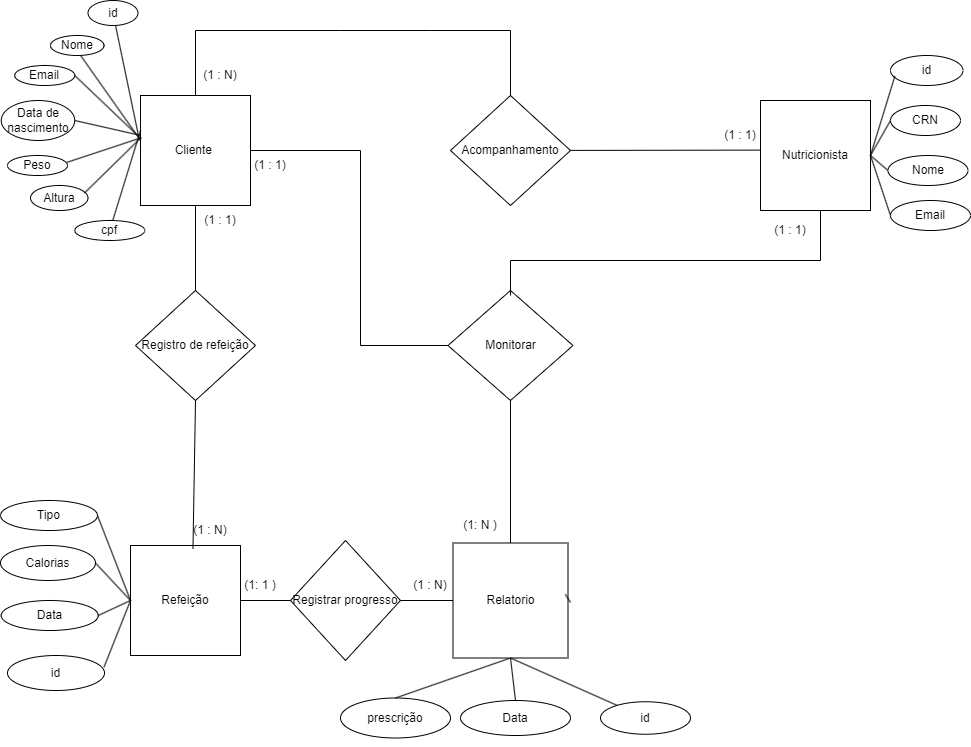

The diagram above was exported from draw.io. Its source (the exported page's mxGraphModel, read from the mxfile embedded in the PNG):
<mxGraphModel dx="1927" dy="583" grid="1" gridSize="10" guides="1" tooltips="1" connect="1" arrows="1" fold="1" page="1" pageScale="1" pageWidth="827" pageHeight="1169" math="0" shadow="0">
  <root>
    <mxCell id="0" />
    <mxCell id="1" parent="0" />
    <mxCell id="d-Rgerz_Y5gHwUx0q6jr-1" value="Cliente&amp;nbsp;" style="whiteSpace=wrap;html=1;aspect=fixed;" parent="1" vertex="1">
      <mxGeometry x="-280" y="345" width="110" height="110" as="geometry" />
    </mxCell>
    <mxCell id="d-Rgerz_Y5gHwUx0q6jr-2" value="Nutricionista" style="whiteSpace=wrap;html=1;aspect=fixed;" parent="1" vertex="1">
      <mxGeometry x="340" y="350" width="110" height="110" as="geometry" />
    </mxCell>
    <mxCell id="d-Rgerz_Y5gHwUx0q6jr-3" value="Refeição" style="whiteSpace=wrap;html=1;aspect=fixed;" parent="1" vertex="1">
      <mxGeometry x="-290" y="795" width="110" height="110" as="geometry" />
    </mxCell>
    <mxCell id="d-Rgerz_Y5gHwUx0q6jr-6" value="Acompanhamento" style="rhombus;whiteSpace=wrap;html=1;" parent="1" vertex="1">
      <mxGeometry x="30" y="345" width="120" height="110" as="geometry" />
    </mxCell>
    <mxCell id="d-Rgerz_Y5gHwUx0q6jr-11" value="Registro de refeição" style="rhombus;whiteSpace=wrap;html=1;" parent="1" vertex="1">
      <mxGeometry x="-285" y="540" width="120" height="110" as="geometry" />
    </mxCell>
    <mxCell id="d-Rgerz_Y5gHwUx0q6jr-15" value="Monitorar" style="rhombus;whiteSpace=wrap;html=1;" parent="1" vertex="1">
      <mxGeometry x="27.5" y="540" width="125" height="110" as="geometry" />
    </mxCell>
    <mxCell id="d-Rgerz_Y5gHwUx0q6jr-21" value="Nome" style="ellipse;whiteSpace=wrap;html=1;" parent="1" vertex="1">
      <mxGeometry x="-370" y="285" width="53.5" height="20" as="geometry" />
    </mxCell>
    <mxCell id="d-Rgerz_Y5gHwUx0q6jr-22" value="id" style="ellipse;whiteSpace=wrap;html=1;" parent="1" vertex="1">
      <mxGeometry x="-332.5" y="250" width="50" height="25" as="geometry" />
    </mxCell>
    <mxCell id="d-Rgerz_Y5gHwUx0q6jr-23" value="Email" style="ellipse;whiteSpace=wrap;html=1;" parent="1" vertex="1">
      <mxGeometry x="-405.75" y="315" width="60" height="20" as="geometry" />
    </mxCell>
    <mxCell id="d-Rgerz_Y5gHwUx0q6jr-24" value="Data de nascimento" style="ellipse;whiteSpace=wrap;html=1;" parent="1" vertex="1">
      <mxGeometry x="-419.25" y="350" width="73.5" height="40" as="geometry" />
    </mxCell>
    <mxCell id="d-Rgerz_Y5gHwUx0q6jr-25" value="Peso" style="ellipse;whiteSpace=wrap;html=1;" parent="1" vertex="1">
      <mxGeometry x="-413" y="405" width="60" height="20" as="geometry" />
    </mxCell>
    <mxCell id="d-Rgerz_Y5gHwUx0q6jr-26" value="Altura" style="ellipse;whiteSpace=wrap;html=1;" parent="1" vertex="1">
      <mxGeometry x="-390" y="435" width="57.5" height="25" as="geometry" />
    </mxCell>
    <mxCell id="d-Rgerz_Y5gHwUx0q6jr-27" value="" style="endArrow=none;html=1;rounded=0;exitX=0.937;exitY=0.305;exitDx=0;exitDy=0;exitPerimeter=0;entryX=0.004;entryY=0.384;entryDx=0;entryDy=0;entryPerimeter=0;" parent="1" source="d-Rgerz_Y5gHwUx0q6jr-26" target="d-Rgerz_Y5gHwUx0q6jr-1" edge="1">
      <mxGeometry width="50" height="50" relative="1" as="geometry">
        <mxPoint x="-450" y="350" as="sourcePoint" />
        <mxPoint x="-260" y="400" as="targetPoint" />
      </mxGeometry>
    </mxCell>
    <mxCell id="d-Rgerz_Y5gHwUx0q6jr-28" value="" style="endArrow=none;html=1;rounded=0;exitX=0.989;exitY=0.345;exitDx=0;exitDy=0;exitPerimeter=0;entryX=0.007;entryY=0.384;entryDx=0;entryDy=0;entryPerimeter=0;" parent="1" source="d-Rgerz_Y5gHwUx0q6jr-25" target="d-Rgerz_Y5gHwUx0q6jr-1" edge="1">
      <mxGeometry width="50" height="50" relative="1" as="geometry">
        <mxPoint x="-450" y="315" as="sourcePoint" />
        <mxPoint x="-390" y="275" as="targetPoint" />
      </mxGeometry>
    </mxCell>
    <mxCell id="d-Rgerz_Y5gHwUx0q6jr-29" value="" style="endArrow=none;html=1;rounded=0;exitX=1;exitY=0.5;exitDx=0;exitDy=0;entryX=0.001;entryY=0.363;entryDx=0;entryDy=0;entryPerimeter=0;" parent="1" source="d-Rgerz_Y5gHwUx0q6jr-24" target="d-Rgerz_Y5gHwUx0q6jr-1" edge="1">
      <mxGeometry width="50" height="50" relative="1" as="geometry">
        <mxPoint x="-450" y="245" as="sourcePoint" />
        <mxPoint x="-258" y="398" as="targetPoint" />
      </mxGeometry>
    </mxCell>
    <mxCell id="d-Rgerz_Y5gHwUx0q6jr-30" value="" style="endArrow=none;html=1;rounded=0;exitX=-0.016;exitY=0.376;exitDx=0;exitDy=0;exitPerimeter=0;" parent="1" source="d-Rgerz_Y5gHwUx0q6jr-1" target="d-Rgerz_Y5gHwUx0q6jr-22" edge="1">
      <mxGeometry width="50" height="50" relative="1" as="geometry">
        <mxPoint x="-260" y="390" as="sourcePoint" />
        <mxPoint x="-295" y="200" as="targetPoint" />
      </mxGeometry>
    </mxCell>
    <mxCell id="d-Rgerz_Y5gHwUx0q6jr-31" value="" style="endArrow=none;html=1;rounded=0;exitX=-0.001;exitY=0.406;exitDx=0;exitDy=0;entryX=0.563;entryY=1;entryDx=0;entryDy=0;entryPerimeter=0;exitPerimeter=0;" parent="1" source="d-Rgerz_Y5gHwUx0q6jr-1" target="d-Rgerz_Y5gHwUx0q6jr-21" edge="1">
      <mxGeometry width="50" height="50" relative="1" as="geometry">
        <mxPoint x="-360" y="240" as="sourcePoint" />
        <mxPoint x="-385" y="200" as="targetPoint" />
      </mxGeometry>
    </mxCell>
    <mxCell id="d-Rgerz_Y5gHwUx0q6jr-32" value="" style="endArrow=none;html=1;rounded=0;exitX=1;exitY=0.5;exitDx=0;exitDy=0;entryX=-0.004;entryY=0.384;entryDx=0;entryDy=0;entryPerimeter=0;" parent="1" source="d-Rgerz_Y5gHwUx0q6jr-23" target="d-Rgerz_Y5gHwUx0q6jr-1" edge="1">
      <mxGeometry width="50" height="50" relative="1" as="geometry">
        <mxPoint x="-470" y="210" as="sourcePoint" />
        <mxPoint x="-260" y="352" as="targetPoint" />
      </mxGeometry>
    </mxCell>
    <mxCell id="d-Rgerz_Y5gHwUx0q6jr-33" value="cpf" style="ellipse;whiteSpace=wrap;html=1;" parent="1" vertex="1">
      <mxGeometry x="-345.75" y="470" width="70" height="20" as="geometry" />
    </mxCell>
    <mxCell id="d-Rgerz_Y5gHwUx0q6jr-34" value="" style="endArrow=none;html=1;rounded=0;" parent="1" source="d-Rgerz_Y5gHwUx0q6jr-33" edge="1">
      <mxGeometry width="50" height="50" relative="1" as="geometry">
        <mxPoint x="-460" y="420" as="sourcePoint" />
        <mxPoint x="-280" y="380" as="targetPoint" />
      </mxGeometry>
    </mxCell>
    <mxCell id="d-Rgerz_Y5gHwUx0q6jr-36" value="Email" style="ellipse;whiteSpace=wrap;html=1;" parent="1" vertex="1">
      <mxGeometry x="470" y="450" width="80" height="30" as="geometry" />
    </mxCell>
    <mxCell id="d-Rgerz_Y5gHwUx0q6jr-37" value="CRN" style="ellipse;whiteSpace=wrap;html=1;" parent="1" vertex="1">
      <mxGeometry x="470" y="355" width="70" height="30" as="geometry" />
    </mxCell>
    <mxCell id="d-Rgerz_Y5gHwUx0q6jr-38" value="id" style="ellipse;whiteSpace=wrap;html=1;" parent="1" vertex="1">
      <mxGeometry x="470" y="305" width="72.5" height="30" as="geometry" />
    </mxCell>
    <mxCell id="d-Rgerz_Y5gHwUx0q6jr-39" value="" style="endArrow=none;html=1;rounded=0;entryX=1;entryY=0.5;entryDx=0;entryDy=0;exitX=0;exitY=0.5;exitDx=0;exitDy=0;" parent="1" source="d-Rgerz_Y5gHwUx0q6jr-36" target="d-Rgerz_Y5gHwUx0q6jr-2" edge="1">
      <mxGeometry width="50" height="50" relative="1" as="geometry">
        <mxPoint x="630" y="500" as="sourcePoint" />
        <mxPoint x="680" y="450" as="targetPoint" />
      </mxGeometry>
    </mxCell>
    <mxCell id="d-Rgerz_Y5gHwUx0q6jr-40" value="" style="endArrow=none;html=1;rounded=0;exitX=0;exitY=0.5;exitDx=0;exitDy=0;entryX=1;entryY=0.5;entryDx=0;entryDy=0;" parent="1" source="d-Rgerz_Y5gHwUx0q6jr-35" target="d-Rgerz_Y5gHwUx0q6jr-2" edge="1">
      <mxGeometry width="50" height="50" relative="1" as="geometry">
        <mxPoint x="660" y="480" as="sourcePoint" />
        <mxPoint x="480" y="443" as="targetPoint" />
      </mxGeometry>
    </mxCell>
    <mxCell id="d-Rgerz_Y5gHwUx0q6jr-41" value="" style="endArrow=none;html=1;rounded=0;entryX=0.061;entryY=0.684;entryDx=0;entryDy=0;entryPerimeter=0;exitX=1;exitY=0.5;exitDx=0;exitDy=0;" parent="1" source="d-Rgerz_Y5gHwUx0q6jr-2" target="d-Rgerz_Y5gHwUx0q6jr-38" edge="1">
      <mxGeometry width="50" height="50" relative="1" as="geometry">
        <mxPoint x="730" y="350" as="sourcePoint" />
        <mxPoint x="740" y="375" as="targetPoint" />
      </mxGeometry>
    </mxCell>
    <mxCell id="d-Rgerz_Y5gHwUx0q6jr-42" value="" style="endArrow=none;html=1;rounded=0;exitX=1;exitY=0.5;exitDx=0;exitDy=0;entryX=0;entryY=0.5;entryDx=0;entryDy=0;" parent="1" source="d-Rgerz_Y5gHwUx0q6jr-2" target="d-Rgerz_Y5gHwUx0q6jr-37" edge="1">
      <mxGeometry width="50" height="50" relative="1" as="geometry">
        <mxPoint x="715" y="480" as="sourcePoint" />
        <mxPoint x="765" y="430" as="targetPoint" />
      </mxGeometry>
    </mxCell>
    <mxCell id="d-Rgerz_Y5gHwUx0q6jr-43" value="Calorias" style="ellipse;whiteSpace=wrap;html=1;" parent="1" vertex="1">
      <mxGeometry x="-420" y="795" width="95" height="35" as="geometry" />
    </mxCell>
    <mxCell id="d-Rgerz_Y5gHwUx0q6jr-44" value="Data" style="ellipse;whiteSpace=wrap;html=1;" parent="1" vertex="1">
      <mxGeometry x="-419.25" y="850" width="97" height="30" as="geometry" />
    </mxCell>
    <mxCell id="d-Rgerz_Y5gHwUx0q6jr-45" value="Tipo" style="ellipse;whiteSpace=wrap;html=1;" parent="1" vertex="1">
      <mxGeometry x="-420" y="750" width="97" height="30" as="geometry" />
    </mxCell>
    <mxCell id="d-Rgerz_Y5gHwUx0q6jr-46" value="" style="endArrow=none;html=1;rounded=0;entryX=0;entryY=0.5;entryDx=0;entryDy=0;exitX=1;exitY=0.5;exitDx=0;exitDy=0;" parent="1" source="d-Rgerz_Y5gHwUx0q6jr-45" target="d-Rgerz_Y5gHwUx0q6jr-3" edge="1">
      <mxGeometry width="50" height="50" relative="1" as="geometry">
        <mxPoint x="-365" y="1005" as="sourcePoint" />
        <mxPoint x="-315" y="955" as="targetPoint" />
      </mxGeometry>
    </mxCell>
    <mxCell id="d-Rgerz_Y5gHwUx0q6jr-47" value="" style="endArrow=none;html=1;rounded=0;exitX=1;exitY=0.5;exitDx=0;exitDy=0;entryX=0;entryY=0.5;entryDx=0;entryDy=0;" parent="1" source="d-Rgerz_Y5gHwUx0q6jr-43" target="d-Rgerz_Y5gHwUx0q6jr-3" edge="1">
      <mxGeometry width="50" height="50" relative="1" as="geometry">
        <mxPoint x="-355" y="1015" as="sourcePoint" />
        <mxPoint x="-300" y="930" as="targetPoint" />
      </mxGeometry>
    </mxCell>
    <mxCell id="d-Rgerz_Y5gHwUx0q6jr-48" value="" style="endArrow=none;html=1;rounded=0;entryX=0;entryY=0.5;entryDx=0;entryDy=0;exitX=1;exitY=0.5;exitDx=0;exitDy=0;" parent="1" source="d-Rgerz_Y5gHwUx0q6jr-44" target="d-Rgerz_Y5gHwUx0q6jr-3" edge="1">
      <mxGeometry width="50" height="50" relative="1" as="geometry">
        <mxPoint x="-281" y="1050" as="sourcePoint" />
        <mxPoint x="-231" y="1000" as="targetPoint" />
      </mxGeometry>
    </mxCell>
    <mxCell id="d-Rgerz_Y5gHwUx0q6jr-53" value="id" style="ellipse;whiteSpace=wrap;html=1;" parent="1" vertex="1">
      <mxGeometry x="-413" y="905" width="97" height="35" as="geometry" />
    </mxCell>
    <mxCell id="d-Rgerz_Y5gHwUx0q6jr-54" value="" style="endArrow=none;html=1;rounded=0;entryX=0;entryY=0.5;entryDx=0;entryDy=0;exitX=0.995;exitY=0.333;exitDx=0;exitDy=0;exitPerimeter=0;" parent="1" source="d-Rgerz_Y5gHwUx0q6jr-53" target="d-Rgerz_Y5gHwUx0q6jr-3" edge="1">
      <mxGeometry width="50" height="50" relative="1" as="geometry">
        <mxPoint x="-165" y="1075" as="sourcePoint" />
        <mxPoint x="-190" y="1000" as="targetPoint" />
      </mxGeometry>
    </mxCell>
    <mxCell id="OPZOFA68sl61UaFoxiJj-1" value="prescrição" style="ellipse;whiteSpace=wrap;html=1;" parent="1" vertex="1">
      <mxGeometry x="-80" y="947.5" width="110" height="40" as="geometry" />
    </mxCell>
    <mxCell id="OPZOFA68sl61UaFoxiJj-3" value="" style="endArrow=none;html=1;rounded=0;entryX=0.5;entryY=0;entryDx=0;entryDy=0;exitX=0.5;exitY=1;exitDx=0;exitDy=0;" parent="1" source="moKXE6CLvD5GRbQMATsf-1" target="OPZOFA68sl61UaFoxiJj-1" edge="1">
      <mxGeometry width="50" height="50" relative="1" as="geometry">
        <mxPoint x="20" y="940" as="sourcePoint" />
        <mxPoint x="555" y="1061" as="targetPoint" />
      </mxGeometry>
    </mxCell>
    <mxCell id="OPZOFA68sl61UaFoxiJj-4" value="" style="endArrow=none;html=1;rounded=0;" parent="1" source="d-Rgerz_Y5gHwUx0q6jr-1" target="d-Rgerz_Y5gHwUx0q6jr-11" edge="1">
      <mxGeometry relative="1" as="geometry">
        <mxPoint x="-280" y="385" as="sourcePoint" />
        <mxPoint x="-120" y="385" as="targetPoint" />
      </mxGeometry>
    </mxCell>
    <mxCell id="OPZOFA68sl61UaFoxiJj-5" value="(1 : 1)" style="text;html=1;align=center;verticalAlign=middle;whiteSpace=wrap;rounded=0;" parent="1" vertex="1">
      <mxGeometry x="-230" y="455" width="60" height="30" as="geometry" />
    </mxCell>
    <mxCell id="OPZOFA68sl61UaFoxiJj-9" value="(1 : N)" style="text;html=1;align=center;verticalAlign=middle;whiteSpace=wrap;rounded=0;" parent="1" vertex="1">
      <mxGeometry x="-20" y="820" width="60" height="30" as="geometry" />
    </mxCell>
    <mxCell id="OPZOFA68sl61UaFoxiJj-10" value="" style="endArrow=none;html=1;rounded=0;entryX=0.5;entryY=0;entryDx=0;entryDy=0;exitX=0.5;exitY=0;exitDx=0;exitDy=0;" parent="1" source="d-Rgerz_Y5gHwUx0q6jr-1" target="d-Rgerz_Y5gHwUx0q6jr-6" edge="1">
      <mxGeometry relative="1" as="geometry">
        <mxPoint x="-260" y="300" as="sourcePoint" />
        <mxPoint x="-72" y="540" as="targetPoint" />
        <Array as="points">
          <mxPoint x="-225" y="280" />
          <mxPoint x="-80" y="280" />
          <mxPoint x="10" y="280" />
          <mxPoint x="90" y="280" />
        </Array>
      </mxGeometry>
    </mxCell>
    <mxCell id="OPZOFA68sl61UaFoxiJj-11" value="" style="endArrow=none;html=1;rounded=0;entryX=-0.008;entryY=0.451;entryDx=0;entryDy=0;entryPerimeter=0;" parent="1" source="d-Rgerz_Y5gHwUx0q6jr-6" target="d-Rgerz_Y5gHwUx0q6jr-2" edge="1">
      <mxGeometry relative="1" as="geometry">
        <mxPoint x="200" y="320" as="sourcePoint" />
        <mxPoint x="570" y="340" as="targetPoint" />
      </mxGeometry>
    </mxCell>
    <mxCell id="OPZOFA68sl61UaFoxiJj-12" value="(1 : 1)" style="text;html=1;align=center;verticalAlign=middle;whiteSpace=wrap;rounded=0;" parent="1" vertex="1">
      <mxGeometry x="290" y="370" width="60" height="30" as="geometry" />
    </mxCell>
    <mxCell id="OPZOFA68sl61UaFoxiJj-13" value="(1 : N)" style="text;html=1;align=center;verticalAlign=middle;whiteSpace=wrap;rounded=0;" parent="1" vertex="1">
      <mxGeometry x="-230" y="310" width="60" height="30" as="geometry" />
    </mxCell>
    <mxCell id="OPZOFA68sl61UaFoxiJj-15" value="" style="endArrow=none;html=1;rounded=0;exitX=0.5;exitY=0;exitDx=0;exitDy=0;" parent="1" source="moKXE6CLvD5GRbQMATsf-1" edge="1">
      <mxGeometry relative="1" as="geometry">
        <mxPoint x="351.1524822695037" y="810" as="sourcePoint" />
        <mxPoint x="90" y="650" as="targetPoint" />
      </mxGeometry>
    </mxCell>
    <mxCell id="OPZOFA68sl61UaFoxiJj-16" value="" style="endArrow=none;html=1;rounded=0;exitX=0.568;exitY=0.027;exitDx=0;exitDy=0;exitPerimeter=0;entryX=0.5;entryY=1;entryDx=0;entryDy=0;" parent="1" source="d-Rgerz_Y5gHwUx0q6jr-3" target="d-Rgerz_Y5gHwUx0q6jr-11" edge="1">
      <mxGeometry relative="1" as="geometry">
        <mxPoint x="-310" y="800" as="sourcePoint" />
        <mxPoint x="-68" y="716" as="targetPoint" />
      </mxGeometry>
    </mxCell>
    <mxCell id="OPZOFA68sl61UaFoxiJj-17" value="(1 : N)" style="text;html=1;align=center;verticalAlign=middle;whiteSpace=wrap;rounded=0;" parent="1" vertex="1">
      <mxGeometry x="-240" y="765" width="60" height="30" as="geometry" />
    </mxCell>
    <mxCell id="d-Rgerz_Y5gHwUx0q6jr-35" value="Nome" style="ellipse;whiteSpace=wrap;html=1;" parent="1" vertex="1">
      <mxGeometry x="467.5" y="405" width="80" height="30" as="geometry" />
    </mxCell>
    <mxCell id="moKXE6CLvD5GRbQMATsf-1" value="Relatorio" style="whiteSpace=wrap;html=1;aspect=fixed;" parent="1" vertex="1">
      <mxGeometry x="32.5" y="792.5" width="115" height="115" as="geometry" />
    </mxCell>
    <mxCell id="moKXE6CLvD5GRbQMATsf-4" value="Registrar progresso" style="rhombus;whiteSpace=wrap;html=1;" parent="1" vertex="1">
      <mxGeometry x="-130" y="790" width="110" height="120" as="geometry" />
    </mxCell>
    <mxCell id="moKXE6CLvD5GRbQMATsf-9" value="" style="endArrow=none;html=1;rounded=0;entryX=1;entryY=0.5;entryDx=0;entryDy=0;exitX=0;exitY=0.5;exitDx=0;exitDy=0;" parent="1" source="moKXE6CLvD5GRbQMATsf-4" target="d-Rgerz_Y5gHwUx0q6jr-3" edge="1">
      <mxGeometry width="50" height="50" relative="1" as="geometry">
        <mxPoint x="-140" y="830" as="sourcePoint" />
        <mxPoint x="-170" y="855" as="targetPoint" />
      </mxGeometry>
    </mxCell>
    <mxCell id="moKXE6CLvD5GRbQMATsf-10" value="" style="endArrow=none;html=1;rounded=0;exitX=0;exitY=0.5;exitDx=0;exitDy=0;entryX=1;entryY=0.5;entryDx=0;entryDy=0;" parent="1" source="moKXE6CLvD5GRbQMATsf-1" target="moKXE6CLvD5GRbQMATsf-4" edge="1">
      <mxGeometry width="50" height="50" relative="1" as="geometry">
        <mxPoint x="274" y="949.75" as="sourcePoint" />
        <mxPoint x="210" y="947.75" as="targetPoint" />
        <Array as="points" />
      </mxGeometry>
    </mxCell>
    <mxCell id="moKXE6CLvD5GRbQMATsf-11" value="" style="endArrow=none;html=1;rounded=0;exitX=0.09;exitY=0.467;exitDx=0;exitDy=0;exitPerimeter=0;entryX=0.977;entryY=0.446;entryDx=0;entryDy=0;entryPerimeter=0;" parent="1" target="moKXE6CLvD5GRbQMATsf-1" edge="1">
      <mxGeometry width="50" height="50" relative="1" as="geometry">
        <mxPoint x="150" y="852" as="sourcePoint" />
        <mxPoint x="86" y="850" as="targetPoint" />
      </mxGeometry>
    </mxCell>
    <mxCell id="moKXE6CLvD5GRbQMATsf-12" value="Data" style="ellipse;whiteSpace=wrap;html=1;" parent="1" vertex="1">
      <mxGeometry x="40" y="950" width="110" height="35" as="geometry" />
    </mxCell>
    <mxCell id="moKXE6CLvD5GRbQMATsf-13" value="id" style="ellipse;whiteSpace=wrap;html=1;" parent="1" vertex="1">
      <mxGeometry x="180" y="951.25" width="90" height="32.5" as="geometry" />
    </mxCell>
    <mxCell id="moKXE6CLvD5GRbQMATsf-14" value="" style="endArrow=none;html=1;rounded=0;entryX=0.5;entryY=1;entryDx=0;entryDy=0;exitX=0.5;exitY=0;exitDx=0;exitDy=0;" parent="1" source="moKXE6CLvD5GRbQMATsf-12" target="moKXE6CLvD5GRbQMATsf-1" edge="1">
      <mxGeometry width="50" height="50" relative="1" as="geometry">
        <mxPoint x="12.5" y="1010" as="sourcePoint" />
        <mxPoint x="62.5" y="960" as="targetPoint" />
      </mxGeometry>
    </mxCell>
    <mxCell id="moKXE6CLvD5GRbQMATsf-15" value="" style="endArrow=none;html=1;rounded=0;entryX=0.5;entryY=1;entryDx=0;entryDy=0;" parent="1" source="moKXE6CLvD5GRbQMATsf-13" target="moKXE6CLvD5GRbQMATsf-1" edge="1">
      <mxGeometry width="50" height="50" relative="1" as="geometry">
        <mxPoint x="60" y="1010" as="sourcePoint" />
        <mxPoint x="40" y="930" as="targetPoint" />
      </mxGeometry>
    </mxCell>
    <mxCell id="moKXE6CLvD5GRbQMATsf-16" value="(1 : 1)" style="text;html=1;align=center;verticalAlign=middle;whiteSpace=wrap;rounded=0;" parent="1" vertex="1">
      <mxGeometry x="340" y="465" width="60" height="30" as="geometry" />
    </mxCell>
    <mxCell id="moKXE6CLvD5GRbQMATsf-18" value="(1: N )" style="text;html=1;align=center;verticalAlign=middle;whiteSpace=wrap;rounded=0;" parent="1" vertex="1">
      <mxGeometry x="30" y="760" width="60" height="30" as="geometry" />
    </mxCell>
    <mxCell id="moKXE6CLvD5GRbQMATsf-19" value="(1: 1 )" style="text;html=1;align=center;verticalAlign=middle;whiteSpace=wrap;rounded=0;" parent="1" vertex="1">
      <mxGeometry x="-190" y="820" width="60" height="30" as="geometry" />
    </mxCell>
    <mxCell id="L5bA1C_FDJTW_06D3oJc-1" style="edgeStyle=orthogonalEdgeStyle;rounded=0;orthogonalLoop=1;jettySize=auto;html=1;exitX=0.5;exitY=1;exitDx=0;exitDy=0;" parent="1" source="OPZOFA68sl61UaFoxiJj-1" target="OPZOFA68sl61UaFoxiJj-1" edge="1">
      <mxGeometry relative="1" as="geometry" />
    </mxCell>
    <mxCell id="L5bA1C_FDJTW_06D3oJc-4" value="" style="shape=partialRectangle;whiteSpace=wrap;html=1;bottom=0;right=0;fillColor=none;" parent="1" vertex="1">
      <mxGeometry x="90" y="510" width="270" height="35" as="geometry" />
    </mxCell>
    <mxCell id="L5bA1C_FDJTW_06D3oJc-6" value="" style="shape=partialRectangle;whiteSpace=wrap;html=1;top=0;left=0;fillColor=none;" parent="1" vertex="1">
      <mxGeometry x="350" y="460" width="50" height="50" as="geometry" />
    </mxCell>
    <mxCell id="L5bA1C_FDJTW_06D3oJc-8" value="" style="endArrow=none;html=1;rounded=0;exitX=1;exitY=0.5;exitDx=0;exitDy=0;entryX=0;entryY=0.5;entryDx=0;entryDy=0;" parent="1" source="d-Rgerz_Y5gHwUx0q6jr-1" target="d-Rgerz_Y5gHwUx0q6jr-15" edge="1">
      <mxGeometry width="50" height="50" relative="1" as="geometry">
        <mxPoint x="-140" y="430" as="sourcePoint" />
        <mxPoint x="20" y="600" as="targetPoint" />
        <Array as="points">
          <mxPoint x="-60" y="400" />
          <mxPoint x="-60" y="595" />
        </Array>
      </mxGeometry>
    </mxCell>
    <mxCell id="L5bA1C_FDJTW_06D3oJc-9" value="(1 : 1)" style="text;html=1;align=center;verticalAlign=middle;whiteSpace=wrap;rounded=0;" parent="1" vertex="1">
      <mxGeometry x="-180" y="400" width="60" height="30" as="geometry" />
    </mxCell>
  </root>
</mxGraphModel>